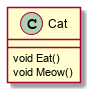

The diagram above was rendered by PlantUML. Its source (embedded in the PNG):
@startuml

class Cat 
{
  void Eat()
  void Meow()
}

@enduml